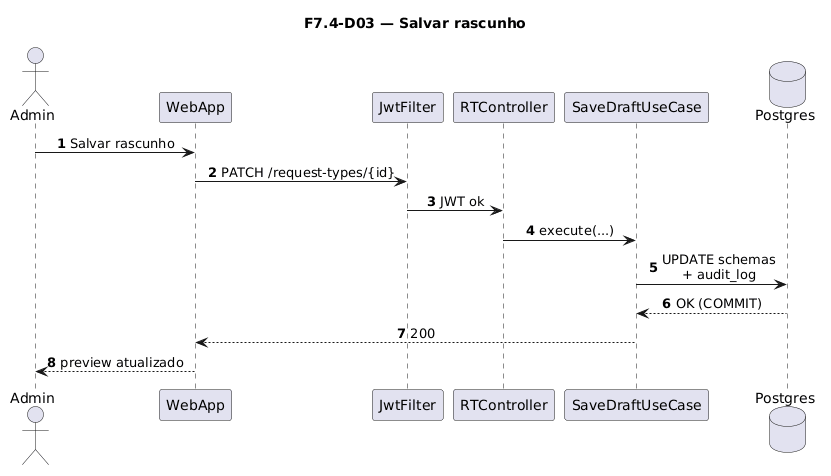

The diagram above was rendered by PlantUML. Its source (embedded in the PNG):
@startuml
title F7.4-D03 — Salvar rascunho
skinparam sequenceMessageAlign center
skinparam responseMessageBelowArrow true
skinparam maxMessageSize 220
autonumber

actor "Admin" as Admin
participant "WebApp" as WebApp
participant "JwtFilter" as Jwt
participant "RTController" as Ctrl
participant "SaveDraftUseCase" as UC
database "Postgres" as Postgres

Admin -> WebApp: Salvar rascunho
WebApp -> Jwt: PATCH /request-types/{id}
Jwt -> Ctrl: JWT ok
Ctrl -> UC: execute(...)
UC -> Postgres: UPDATE schemas\n+ audit_log
Postgres --> UC: OK (COMMIT)
UC --> WebApp: 200
WebApp --> Admin: preview atualizado
@enduml